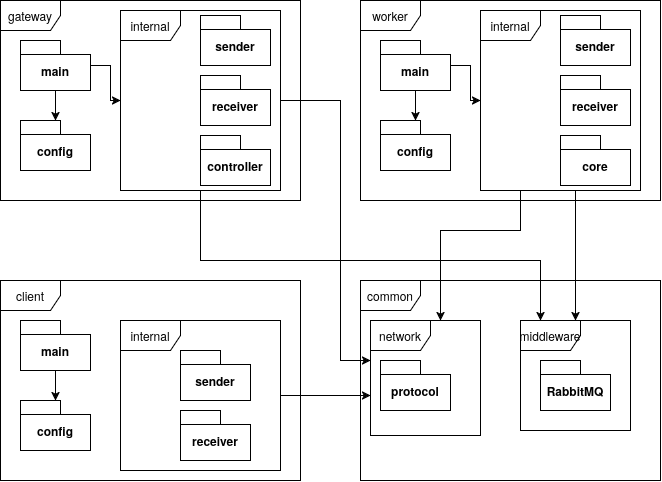

The diagram above was exported from draw.io. Its source (the exported page's mxGraphModel, read from the mxfile embedded in the PNG):
<mxGraphModel dx="2038" dy="807" grid="1" gridSize="10" guides="1" tooltips="1" connect="1" arrows="1" fold="1" page="1" pageScale="1" pageWidth="827" pageHeight="1169" math="0" shadow="0">
  <root>
    <mxCell id="4yfxSCFwFqge_beN8yMT-0" />
    <mxCell id="4yfxSCFwFqge_beN8yMT-1" parent="4yfxSCFwFqge_beN8yMT-0" />
    <mxCell id="5xOlriedonujwtRXLgMo-1" parent="4yfxSCFwFqge_beN8yMT-1" style="shape=umlFrame;whiteSpace=wrap;html=1;pointerEvents=0;" value="client" vertex="1">
      <mxGeometry height="200" width="300" x="-800" y="320" as="geometry" />
    </mxCell>
    <mxCell id="5xOlriedonujwtRXLgMo-13" edge="1" parent="4yfxSCFwFqge_beN8yMT-1" source="5xOlriedonujwtRXLgMo-2" style="edgeStyle=orthogonalEdgeStyle;rounded=0;orthogonalLoop=1;jettySize=auto;html=1;" target="5xOlriedonujwtRXLgMo-3">
      <mxGeometry relative="1" as="geometry" />
    </mxCell>
    <mxCell id="5xOlriedonujwtRXLgMo-2" parent="4yfxSCFwFqge_beN8yMT-1" style="shape=folder;fontStyle=1;spacingTop=10;tabWidth=40;tabHeight=14;tabPosition=left;html=1;whiteSpace=wrap;" value="main" vertex="1">
      <mxGeometry height="50" width="70" x="-780" y="360" as="geometry" />
    </mxCell>
    <mxCell id="5xOlriedonujwtRXLgMo-3" parent="4yfxSCFwFqge_beN8yMT-1" style="shape=folder;fontStyle=1;spacingTop=10;tabWidth=40;tabHeight=14;tabPosition=left;html=1;whiteSpace=wrap;" value="config" vertex="1">
      <mxGeometry height="50" width="70" x="-780" y="440" as="geometry" />
    </mxCell>
    <mxCell id="5xOlriedonujwtRXLgMo-10" parent="4yfxSCFwFqge_beN8yMT-1" style="shape=umlFrame;whiteSpace=wrap;html=1;pointerEvents=0;" value="worker" vertex="1">
      <mxGeometry height="200" width="300" x="-440" y="40" as="geometry" />
    </mxCell>
    <mxCell id="5xOlriedonujwtRXLgMo-15" edge="1" parent="4yfxSCFwFqge_beN8yMT-1" source="5xOlriedonujwtRXLgMo-11" style="edgeStyle=orthogonalEdgeStyle;rounded=0;orthogonalLoop=1;jettySize=auto;html=1;" target="5xOlriedonujwtRXLgMo-12">
      <mxGeometry relative="1" as="geometry" />
    </mxCell>
    <mxCell id="5xOlriedonujwtRXLgMo-55" edge="1" parent="4yfxSCFwFqge_beN8yMT-1" source="5xOlriedonujwtRXLgMo-11" style="edgeStyle=orthogonalEdgeStyle;rounded=0;orthogonalLoop=1;jettySize=auto;html=1;" target="5xOlriedonujwtRXLgMo-42">
      <mxGeometry relative="1" as="geometry" />
    </mxCell>
    <mxCell id="5xOlriedonujwtRXLgMo-11" parent="4yfxSCFwFqge_beN8yMT-1" style="shape=folder;fontStyle=1;spacingTop=10;tabWidth=40;tabHeight=14;tabPosition=left;html=1;whiteSpace=wrap;" value="main" vertex="1">
      <mxGeometry height="50" width="70" x="-420" y="80" as="geometry" />
    </mxCell>
    <mxCell id="5xOlriedonujwtRXLgMo-12" parent="4yfxSCFwFqge_beN8yMT-1" style="shape=folder;fontStyle=1;spacingTop=10;tabWidth=40;tabHeight=14;tabPosition=left;html=1;whiteSpace=wrap;" value="config" vertex="1">
      <mxGeometry height="50" width="70" x="-420" y="160" as="geometry" />
    </mxCell>
    <mxCell id="5xOlriedonujwtRXLgMo-16" parent="4yfxSCFwFqge_beN8yMT-1" style="shape=umlFrame;whiteSpace=wrap;html=1;pointerEvents=0;" value="common" vertex="1">
      <mxGeometry height="200" width="300" x="-440" y="320" as="geometry" />
    </mxCell>
    <mxCell id="5xOlriedonujwtRXLgMo-27" parent="4yfxSCFwFqge_beN8yMT-1" style="shape=umlFrame;whiteSpace=wrap;html=1;pointerEvents=0;" value="network" vertex="1">
      <mxGeometry height="115" width="110" x="-430" y="360" as="geometry" />
    </mxCell>
    <mxCell id="5xOlriedonujwtRXLgMo-28" parent="4yfxSCFwFqge_beN8yMT-1" style="shape=folder;fontStyle=1;spacingTop=10;tabWidth=40;tabHeight=14;tabPosition=left;html=1;whiteSpace=wrap;" value="protocol" vertex="1">
      <mxGeometry height="50" width="70" x="-420" y="400" as="geometry" />
    </mxCell>
    <mxCell id="5xOlriedonujwtRXLgMo-63" edge="1" parent="4yfxSCFwFqge_beN8yMT-1" source="5xOlriedonujwtRXLgMo-30" style="edgeStyle=orthogonalEdgeStyle;rounded=0;orthogonalLoop=1;jettySize=auto;html=1;" target="5xOlriedonujwtRXLgMo-27">
      <mxGeometry relative="1" as="geometry">
        <Array as="points">
          <mxPoint x="-450" y="435" />
          <mxPoint x="-450" y="435" />
        </Array>
      </mxGeometry>
    </mxCell>
    <mxCell id="5xOlriedonujwtRXLgMo-30" parent="4yfxSCFwFqge_beN8yMT-1" style="shape=umlFrame;whiteSpace=wrap;html=1;pointerEvents=0;" value="internal" vertex="1">
      <mxGeometry height="150" width="160" x="-680" y="360" as="geometry" />
    </mxCell>
    <mxCell id="5xOlriedonujwtRXLgMo-32" parent="4yfxSCFwFqge_beN8yMT-1" style="shape=folder;fontStyle=1;spacingTop=10;tabWidth=40;tabHeight=14;tabPosition=left;html=1;whiteSpace=wrap;" value="sender" vertex="1">
      <mxGeometry height="50" width="70" x="-620" y="390" as="geometry" />
    </mxCell>
    <mxCell id="5xOlriedonujwtRXLgMo-33" parent="4yfxSCFwFqge_beN8yMT-1" style="shape=folder;fontStyle=1;spacingTop=10;tabWidth=40;tabHeight=14;tabPosition=left;html=1;whiteSpace=wrap;" value="receiver" vertex="1">
      <mxGeometry height="50" width="70" x="-620" y="450" as="geometry" />
    </mxCell>
    <mxCell id="5xOlriedonujwtRXLgMo-65" edge="1" parent="4yfxSCFwFqge_beN8yMT-1" source="5xOlriedonujwtRXLgMo-42" style="edgeStyle=orthogonalEdgeStyle;rounded=0;orthogonalLoop=1;jettySize=auto;html=1;" target="5xOlriedonujwtRXLgMo-27">
      <mxGeometry relative="1" x="-0.2381" as="geometry">
        <Array as="points">
          <mxPoint x="-280" y="270" />
          <mxPoint x="-360" y="270" />
        </Array>
      </mxGeometry>
    </mxCell>
    <mxCell id="5xOlriedonujwtRXLgMo-70" edge="1" parent="4yfxSCFwFqge_beN8yMT-1" source="5xOlriedonujwtRXLgMo-42" style="edgeStyle=orthogonalEdgeStyle;rounded=0;orthogonalLoop=1;jettySize=auto;html=1;" target="5xOlriedonujwtRXLgMo-60">
      <mxGeometry relative="1" as="geometry">
        <Array as="points">
          <mxPoint x="-225" y="270" />
          <mxPoint x="-225" y="270" />
        </Array>
      </mxGeometry>
    </mxCell>
    <mxCell id="5xOlriedonujwtRXLgMo-42" parent="4yfxSCFwFqge_beN8yMT-1" style="shape=umlFrame;whiteSpace=wrap;html=1;pointerEvents=0;" value="internal" vertex="1">
      <mxGeometry height="180" width="160" x="-320" y="50" as="geometry" />
    </mxCell>
    <mxCell id="5xOlriedonujwtRXLgMo-43" parent="4yfxSCFwFqge_beN8yMT-1" style="shape=folder;fontStyle=1;spacingTop=10;tabWidth=40;tabHeight=14;tabPosition=left;html=1;whiteSpace=wrap;" value="sender" vertex="1">
      <mxGeometry height="50" width="70" x="-240" y="55" as="geometry" />
    </mxCell>
    <mxCell id="5xOlriedonujwtRXLgMo-44" parent="4yfxSCFwFqge_beN8yMT-1" style="shape=folder;fontStyle=1;spacingTop=10;tabWidth=40;tabHeight=14;tabPosition=left;html=1;whiteSpace=wrap;" value="receiver" vertex="1">
      <mxGeometry height="50" width="70" x="-240" y="115" as="geometry" />
    </mxCell>
    <mxCell id="5xOlriedonujwtRXLgMo-45" parent="4yfxSCFwFqge_beN8yMT-1" style="shape=folder;fontStyle=1;spacingTop=10;tabWidth=40;tabHeight=14;tabPosition=left;html=1;whiteSpace=wrap;" value="core" vertex="1">
      <mxGeometry height="50" width="70" x="-240" y="175" as="geometry" />
    </mxCell>
    <mxCell id="5xOlriedonujwtRXLgMo-46" parent="4yfxSCFwFqge_beN8yMT-1" style="shape=umlFrame;whiteSpace=wrap;html=1;pointerEvents=0;" value="gateway" vertex="1">
      <mxGeometry height="200" width="300" x="-800" y="40" as="geometry" />
    </mxCell>
    <mxCell id="5xOlriedonujwtRXLgMo-47" edge="1" parent="4yfxSCFwFqge_beN8yMT-1" source="5xOlriedonujwtRXLgMo-48" style="edgeStyle=orthogonalEdgeStyle;rounded=0;orthogonalLoop=1;jettySize=auto;html=1;" target="5xOlriedonujwtRXLgMo-49">
      <mxGeometry relative="1" as="geometry" />
    </mxCell>
    <mxCell id="5xOlriedonujwtRXLgMo-54" edge="1" parent="4yfxSCFwFqge_beN8yMT-1" source="5xOlriedonujwtRXLgMo-48" style="edgeStyle=orthogonalEdgeStyle;rounded=0;orthogonalLoop=1;jettySize=auto;html=1;" target="5xOlriedonujwtRXLgMo-50">
      <mxGeometry relative="1" as="geometry" />
    </mxCell>
    <mxCell id="5xOlriedonujwtRXLgMo-48" parent="4yfxSCFwFqge_beN8yMT-1" style="shape=folder;fontStyle=1;spacingTop=10;tabWidth=40;tabHeight=14;tabPosition=left;html=1;whiteSpace=wrap;" value="main" vertex="1">
      <mxGeometry height="50" width="70" x="-780" y="80" as="geometry" />
    </mxCell>
    <mxCell id="5xOlriedonujwtRXLgMo-49" parent="4yfxSCFwFqge_beN8yMT-1" style="shape=folder;fontStyle=1;spacingTop=10;tabWidth=40;tabHeight=14;tabPosition=left;html=1;whiteSpace=wrap;" value="config" vertex="1">
      <mxGeometry height="50" width="70" x="-780" y="160" as="geometry" />
    </mxCell>
    <mxCell id="5xOlriedonujwtRXLgMo-64" edge="1" parent="4yfxSCFwFqge_beN8yMT-1" source="5xOlriedonujwtRXLgMo-50" style="edgeStyle=orthogonalEdgeStyle;rounded=0;orthogonalLoop=1;jettySize=auto;html=1;" target="5xOlriedonujwtRXLgMo-27">
      <mxGeometry relative="1" x="0.0286" as="geometry">
        <Array as="points">
          <mxPoint x="-460" y="140" />
          <mxPoint x="-460" y="400" />
        </Array>
      </mxGeometry>
    </mxCell>
    <mxCell id="5xOlriedonujwtRXLgMo-69" edge="1" parent="4yfxSCFwFqge_beN8yMT-1" source="5xOlriedonujwtRXLgMo-50" style="edgeStyle=orthogonalEdgeStyle;rounded=0;orthogonalLoop=1;jettySize=auto;html=1;" target="5xOlriedonujwtRXLgMo-60">
      <mxGeometry relative="1" x="0.0766" as="geometry">
        <Array as="points">
          <mxPoint x="-600" y="300" />
          <mxPoint x="-260" y="300" />
        </Array>
      </mxGeometry>
    </mxCell>
    <mxCell id="5xOlriedonujwtRXLgMo-50" parent="4yfxSCFwFqge_beN8yMT-1" style="shape=umlFrame;whiteSpace=wrap;html=1;pointerEvents=0;" value="internal" vertex="1">
      <mxGeometry height="180" width="160" x="-680" y="50" as="geometry" />
    </mxCell>
    <mxCell id="5xOlriedonujwtRXLgMo-51" parent="4yfxSCFwFqge_beN8yMT-1" style="shape=folder;fontStyle=1;spacingTop=10;tabWidth=40;tabHeight=14;tabPosition=left;html=1;whiteSpace=wrap;" value="sender" vertex="1">
      <mxGeometry height="50" width="70" x="-600" y="55" as="geometry" />
    </mxCell>
    <mxCell id="5xOlriedonujwtRXLgMo-52" parent="4yfxSCFwFqge_beN8yMT-1" style="shape=folder;fontStyle=1;spacingTop=10;tabWidth=40;tabHeight=14;tabPosition=left;html=1;whiteSpace=wrap;" value="receiver" vertex="1">
      <mxGeometry height="50" width="70" x="-600" y="115" as="geometry" />
    </mxCell>
    <mxCell id="5xOlriedonujwtRXLgMo-53" parent="4yfxSCFwFqge_beN8yMT-1" style="shape=folder;fontStyle=1;spacingTop=10;tabWidth=40;tabHeight=14;tabPosition=left;html=1;whiteSpace=wrap;" value="controller" vertex="1">
      <mxGeometry height="50" width="70" x="-600" y="175" as="geometry" />
    </mxCell>
    <mxCell id="5xOlriedonujwtRXLgMo-60" parent="4yfxSCFwFqge_beN8yMT-1" style="shape=umlFrame;whiteSpace=wrap;html=1;pointerEvents=0;" value="middleware" vertex="1">
      <mxGeometry height="110" width="110" x="-280" y="360" as="geometry" />
    </mxCell>
    <mxCell id="5xOlriedonujwtRXLgMo-61" parent="4yfxSCFwFqge_beN8yMT-1" style="shape=folder;fontStyle=1;spacingTop=10;tabWidth=40;tabHeight=14;tabPosition=left;html=1;whiteSpace=wrap;" value="RabbitMQ" vertex="1">
      <mxGeometry height="50" width="70" x="-260" y="400" as="geometry" />
    </mxCell>
  </root>
</mxGraphModel>